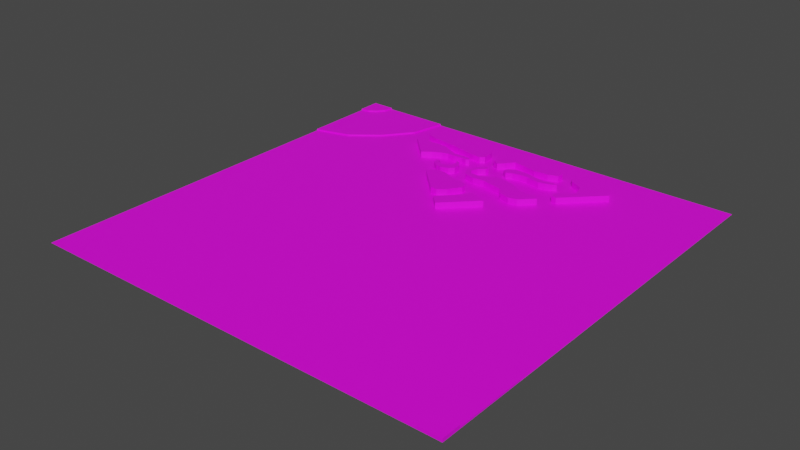 # Source: map_shittysr.blend  (saved by Blender 3.6.11; exported with 4.5.12 LTS)
import bpy
from mathutils import Matrix  # noqa: F401  (used for matrix-valued properties, if any)

bpy.ops.wm.read_factory_settings(use_empty=True)
scene = bpy.context.scene
scene.name = 'Scene'

# ---- collections
col_collection = bpy.data.collections.new('Collection'); scene.collection.children.link(col_collection)

# ---- images (referenced by path relative to the original .blend; pixels are not part of the script)
import os
ASSET_DIR = os.environ.get("B2B_ASSET_DIR", "")  # directory of the original .blend (textures are referenced by path, not embedded)
HERE = os.path.dirname(os.path.abspath(__file__))  # packed textures are extracted next to this script under _unpacked/

def load_image(name, relpath, width, height, colorspace="sRGB"):
    """Load a texture the original file referenced (path relative to the .blend, or extracted next to this script)."""
    p = next((c for c in (os.path.join(HERE, relpath), os.path.join(ASSET_DIR, relpath)) if relpath and os.path.exists(c)), "")
    if p:
        img = bpy.data.images.load(p, check_existing=True)
        img.name = name
    else:  # same state as the original file: an image datablock whose file is absent (Cycles renders it pink)
        img = bpy.data.images.new(name, width, height)
        img.source = "FILE"
        img.filepath = "//" + (relpath or name)
    img.colorspace_settings.name = colorspace
    return img
img_texture_13_png = load_image('texture_13.png', 'texture_13.png', 1024, 1024, 'sRGB')

# ---- materials (node trees are filled in below, after node groups)
mat_material_001 = bpy.data.materials.new('Material.001')
mat_material_001.use_transparent_shadow = False

# ---- material node trees
mat_material_001.use_nodes = True; mat_material_001.node_tree.nodes.clear()
_N = mat_material_001.node_tree.nodes; _L = mat_material_001.node_tree.links
n0 = _N.new('ShaderNodeBsdfPrincipled'); n0.name = 'Principled BSDF'; n0.location = (10, 300)
n0.distribution = 'GGX'
n0.subsurface_method = 'RANDOM_WALK_SKIN'
n0.inputs[3].default_value = 1.45
n0.inputs[27].default_value = (0.0, 0.0, 0.0, 1.0)
n0.inputs[28].default_value = 1.0
n1 = _N.new('ShaderNodeOutputMaterial'); n1.name = 'Material Output'; n1.location = (300, 300)
n2 = _N.new('ShaderNodeTexImage'); n2.name = 'Image Texture'; n2.location = (-180, 280)
n2.image = img_texture_13_png
_L.new(n0.outputs[0], n1.inputs[0])
_L.new(n2.outputs[0], n0.inputs[0])
n1.is_active_output = True

# ---- world
world_world = bpy.data.worlds.new('World'); scene.world = world_world
world_world.use_nodes = True; world_world.node_tree.nodes.clear()
_N = world_world.node_tree.nodes; _L = world_world.node_tree.links
n0 = _N.new('ShaderNodeOutputWorld'); n0.name = 'World Output'; n0.location = (300, 300)
n1 = _N.new('ShaderNodeBackground'); n1.name = 'Background'; n1.location = (10, 300)
n1.inputs[0].default_value = (0.05088, 0.05088, 0.05088, 1.0)
_L.new(n1.outputs[0], n0.inputs[0])
n0.is_active_output = True
world_world.color = (0.05088, 0.05088, 0.05088)
world_world.use_sun_shadow = False
world_world.sun_shadow_jitter_overblur = 0.0

# ---- meshes
me_plane = bpy.data.meshes.new('Plane')
me_plane.from_pydata([(-1.0, -1.0, 0.0), (1.0, -1.0, 0.0), (-1.0, 1.0, 0.0), (1.0, 1.0, 0.0), (-0.2344, 2.088e-07, 0.0), (-0.8342, 0.5998, 0.0), (-0.8342, -0.5998, 0.0), (2.088e-07, 0.2341, 0.0), (-0.6004, 0.8345, 0.0), (0.6004, 0.8345, 0.0), (0.2186, 2.108e-07, 0.0), (0.8454, 0.6268, 0.0), (0.8454, -0.6268, 0.0), (2.123e-07, -0.2069, 0.0), (-0.6468, -0.8537, 0.0), (0.6468, -0.8537, 0.0), (2.384e-07, 2.384e-07, 0.0), (0.4778, -0.8537, 0.0), (0.5425, -0.7494, 0.0), (0.7545, -0.5358, 0.0), (0.8454, -0.4938, 0.0), (0.7706, 0.5519, 0.0), (0.8454, 0.5092, 0.0), (0.5377, 0.7718, 0.0), (0.493, 0.8345, 0.0), (-0.4771, 0.8345, 0.0), (-0.5141, 0.7482, 0.0), (-0.8342, 0.4767, 0.0), (-0.7491, 0.5146, 0.0), (-0.8342, -0.4846, 0.0), (-0.7559, -0.5215, 0.0), (-0.5335, -0.8537, 0.0), (-0.5619, -0.7688, 0.0), (-1.0, 0.5534, 0.0), (-0.5667, 1.0, 0.0), (-0.7031, 0.7031, 0.0), (-0.9575, 0.8974, 0.0), (-1.0, 0.8911, 0.0), (-0.8898, 1.0, 0.0), (-0.9223, 0.9223, 0.0), (-0.8974, 0.9575, 0.0), (0.9658, -0.9173, 0.0), (1.0, -0.9127, 0.0), (0.8975, -1.0, 0.0), (0.9098, -0.9626, 0.0), (0.9337, -0.9337, 0.0), (1.0, -0.5867, 0.0), (0.6137, -1.0, 0.0), (0.7277, -0.7277, 0.0), (-0.9575, 0.8974, 0.6935), (-1.0, 1.0, 0.6935), (-0.8898, 1.0, 0.6935), (-1.0, 0.8911, 0.6935), (-0.9223, 0.9223, 0.6935), (-0.8974, 0.9575, 0.6935), (0.9337, -0.9337, 0.8129), (1.0, -1.0, 0.8129), (0.9658, -0.9173, 0.8129), (0.8975, -1.0, 0.8129), (1.0, -0.9127, 0.8129), (0.9098, -0.9626, 0.8129), (0.9098, -0.9626, 0.6985), (0.6468, -0.8537, 0.6985), (0.8454, -0.6268, 0.6985), (0.9658, -0.9173, 0.6985), (0.6137, -1.0, 0.6985), (0.8975, -1.0, 0.6985), (0.7277, -0.7277, 0.6985), (0.9337, -0.9337, 0.6985), (1.0, -0.9127, 0.6985), (1.0, -0.5867, 0.6985), (0.9337, -0.9337, 1.511), (1.0, -1.0, 1.511), (0.9658, -0.9173, 1.511), (0.8975, -1.0, 1.511), (1.0, -0.9127, 1.511), (0.9098, -0.9626, 1.511), (-0.8974, 0.9575, 0.7453), (-0.6004, 0.8345, 0.7453), (-1.0, 0.8911, 0.7453), (-1.0, 0.5534, 0.7453), (-0.9223, 0.9223, 0.7453), (-0.7031, 0.7031, 0.7453), (-0.5667, 1.0, 0.7453), (-0.8342, 0.5998, 0.7453), (-0.9575, 0.8974, 0.7453), (-0.8898, 1.0, 0.7453), (-0.9575, 0.8974, 1.439), (-1.0, 1.0, 1.439), (-0.8898, 1.0, 1.439), (-1.0, 0.8911, 1.439), (-0.9223, 0.9223, 1.439), (-0.8974, 0.9575, 1.439), (-0.0482, 0.2823, 0.0), (0.1473, 0.3813, 0.0), (0.06097, 0.4159, 0.0), (0.03366, 0.3657, 0.0), (0.2505, 0.4846, 0.0), (0.3118, 0.5458, 0.0), (0.2102, 0.4748, 0.0), (0.1583, 0.4894, 0.0), (0.1325, 0.5247, 0.0), (0.0296, 0.548, 0.0), (-0.02648, 0.5417, 0.0), (-0.08193, 0.5584, 0.0), (-0.1036, 0.5964, 0.0), (-0.08236, 0.6415, 0.0), (-0.0492, 0.6812, 0.0), (-0.0355, 0.6744, 0.0), (-0.03969, 0.6569, 0.0), (-0.06567, 0.6328, 0.0), (-0.08001, 0.6011, 0.0), (-0.06234, 0.5791, 0.0), (-0.01916, 0.5781, 0.0), (0.02298, 0.5988, 0.0), (0.05598, 0.6195, 0.0), (0.1072, 0.6119, 0.0), (0.1638, 0.5924, 0.0), (0.208, 0.5654, 0.0), (0.2483, 0.5585, 0.0), (0.2899, 0.5662, 0.0), (-0.2433, 0.4773, 0.0), (-0.1114, 0.3455, 0.0), (-0.07963, 0.3442, 0.0), (-0.04238, 0.3756, 0.0), (-0.005199, 0.4349, 0.0), (-0.009, 0.4605, 0.0), (-0.04711, 0.4816, 0.0), (-0.08259, 0.4782, 0.0), (-0.1212, 0.4955, 0.0), (-0.1609, 0.5104, 0.0), (-0.2047, 0.5099, 0.0), (-0.2306, 0.493, 0.0), (-0.4872, 0.8111, 0.0), (-0.1314, 0.8345, 0.0), (-0.4378, 0.795, 0.0), (-0.3684, 0.7897, 0.0), (-0.2737, 0.7712, 0.0), (-0.1801, 0.7504, 0.0), (-0.141, 0.7479, 0.0), (-0.1207, 0.764, 0.0), (-0.1229, 0.8075, 0.0), (-0.3894, 0.6234, 0.0), (-0.4998, 0.7815, 0.0), (-0.4575, 0.7582, 0.0), (-0.4193, 0.7483, 0.0), (-0.3798, 0.7526, 0.0), (-0.3315, 0.7446, 0.0), (-0.2908, 0.7234, 0.0), (-0.2531, 0.7054, 0.0), (-0.2158, 0.7121, 0.0), (-0.1683, 0.7065, 0.0), (-0.1606, 0.6947, 0.0), (-0.1761, 0.6861, 0.0), (-0.1999, 0.69, 0.0), (-0.24, 0.6833, 0.0), (-0.2772, 0.687, 0.0), (-0.3074, 0.6776, 0.0), (-0.3483, 0.6565, 0.0), (-0.1761, 0.6385, 0.0), (-0.1583, 0.6113, 0.0), (-0.1567, 0.5783, 0.0), (-0.1769, 0.5561, 0.0), (-0.2126, 0.5434, 0.0), (-0.2415, 0.5501, 0.0), (-0.2705, 0.5708, 0.0), (-0.2784, 0.5993, 0.0), (-0.264, 0.6046, 0.0), (-0.2525, 0.5841, 0.0), (-0.2311, 0.5755, 0.0), (-0.2038, 0.5808, 0.0), (-0.1876, 0.5985, 0.0), (-0.1858, 0.6239, 0.0), (-0.1959, 0.646, 0.0), (0.259, 0.8345, 0.0), (-0.0183, 0.8345, 0.0), (-0.0476, 0.8059, 0.0), (-0.06841, 0.7593, 0.0), (-0.03455, 0.739, 0.0), (-0.00748, 0.766, 0.0), (0.0221, 0.8037, 0.0), (0.07379, 0.7965, 0.0), (0.1432, 0.7808, 0.0), (0.2119, 0.7846, 0.0), (0.2576, 0.8022, 0.0), (0.0822, 0.6948, 0.0), (0.05285, 0.6815, 0.0), (0.03245, 0.697, 0.0), (0.03981, 0.7203, 0.0), (0.06681, 0.7363, 0.0), (0.1034, 0.7391, 0.0), (0.1454, 0.7357, 0.0), (0.1881, 0.7232, 0.0), (0.2296, 0.717, 0.0), (0.2797, 0.7277, 0.0), (0.301, 0.7209, 0.0), (0.2859, 0.7058, 0.0), (0.2544, 0.6956, 0.0), (0.2245, 0.6893, 0.0), (0.1786, 0.6975, 0.0), (0.1549, 0.7035, 0.0), (0.1176, 0.7018, 0.0), (0.3161, 0.8345, 0.0), (0.3703, 0.6044, 0.0), (0.3454, 0.608, 0.0), (0.34, 0.6348, 0.0), (0.3586, 0.6635, 0.0), (0.3879, 0.6719, 0.0), (0.411, 0.6954, 0.0), (0.4068, 0.728, 0.0), (0.3948, 0.7625, 0.0), (0.3542, 0.7833, 0.0), (0.3315, 0.7963, 0.0), (-0.0482, 0.2823, 3.013), (2.088e-07, 0.2341, 3.013), (0.3703, 0.6044, 3.013), (0.5377, 0.7718, 3.013), (0.493, 0.8345, 3.013), (-0.1314, 0.8345, 3.013), (-0.4771, 0.8345, 3.013), (-0.4998, 0.7815, 3.013), (-0.5141, 0.7482, 3.013), (0.1473, 0.3813, 3.013), (0.06097, 0.4159, 3.013), (0.03366, 0.3657, 3.013), (0.2505, 0.4846, 3.013), (0.3118, 0.5458, 3.013), (0.2102, 0.4748, 3.013), (0.1583, 0.4894, 3.013), (0.1325, 0.5247, 3.013), (0.0296, 0.548, 3.013), (-0.02648, 0.5417, 3.013), (-0.08193, 0.5584, 3.013), (-0.1036, 0.5964, 3.013), (-0.08236, 0.6415, 3.013), (-0.0492, 0.6812, 3.013), (-0.0355, 0.6744, 3.013), (-0.03969, 0.6569, 3.013), (-0.06567, 0.6328, 3.013), (-0.08001, 0.6011, 3.013), (-0.06234, 0.5791, 3.013), (-0.01916, 0.5781, 3.013), (0.02298, 0.5988, 3.013), (0.05598, 0.6195, 3.013), (0.1072, 0.6119, 3.013), (0.1638, 0.5924, 3.013), (0.208, 0.5654, 3.013), (0.2483, 0.5585, 3.013), (0.2899, 0.5662, 3.013), (-0.2433, 0.4773, 3.013), (-0.1114, 0.3455, 3.013), (-0.07963, 0.3442, 3.013), (-0.04238, 0.3756, 3.013), (-0.005199, 0.4349, 3.013), (-0.009, 0.4605, 3.013), (-0.04711, 0.4816, 3.013), (-0.08259, 0.4782, 3.013), (-0.1212, 0.4955, 3.013), (-0.1609, 0.5104, 3.013), (-0.2047, 0.5099, 3.013), (-0.2306, 0.493, 3.013), (-0.4872, 0.8111, 3.013), (-0.4378, 0.795, 3.013), (-0.3684, 0.7897, 3.013), (-0.2737, 0.7712, 3.013), (-0.1801, 0.7504, 3.013), (-0.141, 0.7479, 3.013), (-0.1207, 0.764, 3.013), (-0.1229, 0.8075, 3.013), (-0.3894, 0.6234, 3.013), (-0.4575, 0.7582, 3.013), (-0.4193, 0.7483, 3.013), (-0.3798, 0.7526, 3.013), (-0.3315, 0.7446, 3.013), (-0.2908, 0.7234, 3.013), (-0.2531, 0.7054, 3.013), (-0.2158, 0.7121, 3.013), (-0.1683, 0.7065, 3.013), (-0.1606, 0.6947, 3.013), (-0.1761, 0.6861, 3.013), (-0.1999, 0.69, 3.013), (-0.24, 0.6833, 3.013), (-0.2772, 0.687, 3.013), (-0.3074, 0.6776, 3.013), (-0.3483, 0.6565, 3.013), (-0.1761, 0.6385, 3.013), (-0.1583, 0.6113, 3.013), (-0.1567, 0.5783, 3.013), (-0.1769, 0.5561, 3.013), (-0.2126, 0.5434, 3.013), (-0.2415, 0.5501, 3.013), (-0.2705, 0.5708, 3.013), (-0.2784, 0.5993, 3.013), (-0.264, 0.6046, 3.013), (-0.2525, 0.5841, 3.013), (-0.2311, 0.5755, 3.013), (-0.2038, 0.5808, 3.013), (-0.1876, 0.5985, 3.013), (-0.1858, 0.6239, 3.013), (-0.1959, 0.646, 3.013), (0.259, 0.8345, 3.013), (-0.0183, 0.8345, 3.013), (-0.0476, 0.8059, 3.013), (-0.06841, 0.7593, 3.013), (-0.03455, 0.739, 3.013), (-0.00748, 0.766, 3.013), (0.0221, 0.8037, 3.013), (0.07379, 0.7965, 3.013), (0.1432, 0.7808, 3.013), (0.2119, 0.7846, 3.013), (0.2576, 0.8022, 3.013), (0.0822, 0.6948, 3.013), (0.05285, 0.6815, 3.013), (0.03245, 0.697, 3.013), (0.03981, 0.7203, 3.013), (0.06681, 0.7363, 3.013), (0.1034, 0.7391, 3.013), (0.1454, 0.7357, 3.013), (0.1881, 0.7232, 3.013), (0.2296, 0.717, 3.013), (0.2797, 0.7277, 3.013), (0.301, 0.7209, 3.013), (0.2859, 0.7058, 3.013), (0.2544, 0.6956, 3.013), (0.2245, 0.6893, 3.013), (0.1786, 0.6975, 3.013), (0.1549, 0.7035, 3.013), (0.1176, 0.7018, 3.013), (0.3161, 0.8345, 3.013), (0.3454, 0.608, 3.013), (0.34, 0.6348, 3.013), (0.3586, 0.6635, 3.013), (0.3879, 0.6719, 3.013), (0.411, 0.6954, 3.013), (0.4068, 0.728, 3.013), (0.3948, 0.7625, 3.013), (0.3542, 0.7833, 3.013), (0.3315, 0.7963, 3.013)], [], [(14, 31, 32), (9, 24, 23), (4, 28, 27, 29, 30), (10, 19, 20, 22, 21), (6, 29, 27, 5, 33, 0), (4, 30, 6, 0, 16), (5, 28, 4, 16, 35), (8, 25, 134, 175, 174, 202, 24, 9, 3, 34), (9, 23, 203, 98, 97, 94, 7, 16, 3), (7, 93, 122, 121, 142, 26, 8, 35, 16), (11, 22, 20, 12, 46, 3), (10, 21, 11, 3, 16), (12, 19, 10, 16, 48), (15, 17, 31, 14, 0, 47), (14, 32, 13, 16, 0), (13, 18, 15, 48, 16), (18, 17, 15), (20, 19, 12), (21, 22, 11), (152, 151, 277, 278), (26, 143, 133, 25, 8), (27, 28, 5), (30, 29, 6), (32, 31, 17, 18, 13), (39, 36, 85, 81), (54, 51, 89, 92), (37, 33, 80, 79), (40, 39, 81, 77), (36, 39, 53, 49), (2, 37, 52, 50), (40, 38, 51, 54), (39, 40, 54, 53), (43, 1, 56, 58), (41, 45, 55, 57), (42, 41, 57, 59), (1, 42, 59, 56), (59, 57, 73, 75), (45, 41, 64, 68), (12, 48, 67, 63), (60, 58, 74, 76), (5, 35, 82, 84), (36, 37, 79, 85), (35, 8, 78, 82), (38, 40, 77, 86), (38, 2, 50, 51), (37, 36, 49, 52), (44, 45, 68, 61), (48, 15, 62, 67), (57, 55, 71, 73), (55, 60, 76, 71), (44, 43, 58, 60), (45, 44, 60, 55), (67, 62, 61, 68), (67, 68, 64, 63), (65, 66, 61, 62), (70, 63, 64, 69), (71, 76, 72), (73, 71, 72), (76, 74, 72), (75, 73, 72), (15, 47, 65, 62), (43, 44, 61, 66), (46, 12, 63, 70), (58, 56, 72, 74), (41, 42, 69, 64), (56, 59, 75, 72), (42, 46, 70, 69), (47, 43, 66, 65), (83, 86, 77, 78), (80, 84, 85, 79), (82, 78, 77, 81), (82, 81, 85, 84), (92, 89, 88), (90, 87, 88), (91, 92, 88), (87, 91, 88), (52, 49, 87, 90), (34, 38, 86, 83), (53, 54, 92, 91), (49, 53, 91, 87), (8, 34, 83, 78), (51, 50, 88, 89), (33, 5, 84, 80), (50, 52, 90, 88), (216, 217, 328, 337, 336, 335, 334, 333, 332, 331, 330, 329, 215), (200, 199, 325, 326), (103, 102, 230, 231), (151, 150, 276, 277), (199, 198, 324, 325), (102, 101, 229, 230), (105, 161, 162, 163, 164, 165, 166, 142, 121, 132, 131, 130, 129, 128, 127, 126, 125, 124, 123, 122, 93, 96, 95, 94, 97, 99, 100, 101, 102, 103, 104), (150, 149, 275, 276), (198, 197, 323, 324), (98, 195, 196, 197, 198, 199, 200, 201, 185, 186, 187, 152, 153, 154, 155, 156, 157, 158, 142, 166, 167, 168, 169, 170, 171, 172, 173, 159, 160, 161, 105, 106, 107, 108, 109, 110, 111, 112, 113, 114, 115, 116, 117, 118, 119, 120), (101, 100, 228, 229), (203, 204, 205, 206, 207, 208, 209, 210, 211, 212, 202, 174, 184, 183, 182, 181, 180, 179, 178, 177, 176, 175, 134, 141, 140, 139, 138, 137, 136, 135, 133, 143, 144, 145, 146, 147, 148, 149, 150, 151, 152, 187, 188, 189, 190, 191, 192, 193, 194, 195, 98), (222, 223, 224, 213, 214), (226, 248, 247, 246, 245, 244, 243, 242, 241, 240, 239, 238, 237, 236, 235, 234, 233, 232, 231, 230, 229, 228, 227, 225), (250, 251, 252, 253, 254, 255, 256, 257, 258, 259, 260, 249), (261, 262, 263, 264, 265, 266, 267, 268, 218, 219), (269, 284, 283, 282, 281, 280, 279, 278, 277, 276, 275, 274, 273, 272, 271, 270, 220, 221), (291, 290, 289, 288, 287, 286, 285, 299, 298, 297, 296, 295, 294, 293, 292), (301, 302, 303, 304, 305, 306, 307, 308, 309, 310, 300), (312, 311, 327, 326, 325, 324, 323, 322, 321, 320, 319, 318, 317, 316, 315, 314, 313), (104, 103, 231, 232), (201, 200, 326, 327), (153, 152, 278, 279), (105, 104, 232, 233), (185, 201, 327, 311), (154, 153, 279, 280), (106, 105, 233, 234), (155, 154, 280, 281), (107, 106, 234, 235), (156, 155, 281, 282), (108, 107, 235, 236), (24, 202, 328, 217), (157, 156, 282, 283), (109, 108, 236, 237), (158, 157, 283, 284), (110, 109, 237, 238), (204, 203, 215, 329), (142, 158, 284, 269), (111, 110, 238, 239), (205, 204, 329, 330), (203, 23, 216, 215), (160, 159, 285, 286), (112, 111, 239, 240), (206, 205, 330, 331), (161, 160, 286, 287), (113, 112, 240, 241), (207, 206, 331, 332), (23, 24, 217, 216), (162, 161, 287, 288), (114, 113, 241, 242), (208, 207, 332, 333), (134, 25, 219, 218), (163, 162, 288, 289), (115, 114, 242, 243), (209, 208, 333, 334), (164, 163, 289, 290), (116, 115, 243, 244), (210, 209, 334, 335), (143, 26, 221, 220), (165, 164, 290, 291), (117, 116, 244, 245), (211, 210, 335, 336), (166, 165, 291, 292), (118, 117, 245, 246), (212, 211, 336, 337), (167, 166, 292, 293), (119, 118, 246, 247), (202, 212, 337, 328), (168, 167, 293, 294), (120, 119, 247, 248), (169, 168, 294, 295), (98, 120, 248, 226), (170, 169, 295, 296), (171, 170, 296, 297), (121, 122, 250, 249), (172, 171, 297, 298), (122, 123, 251, 250), (173, 172, 298, 299), (123, 124, 252, 251), (159, 173, 299, 285), (124, 125, 253, 252), (125, 126, 254, 253), (126, 127, 255, 254), (127, 128, 256, 255), (174, 175, 301, 300), (128, 129, 257, 256), (175, 176, 302, 301), (129, 130, 258, 257), (176, 177, 303, 302), (130, 131, 259, 258), (177, 178, 304, 303), (131, 132, 260, 259), (178, 179, 305, 304), (132, 121, 249, 260), (179, 180, 306, 305), (25, 133, 261, 219), (180, 181, 307, 306), (181, 182, 308, 307), (133, 135, 262, 261), (93, 7, 214, 213), (182, 183, 309, 308), (135, 136, 263, 262), (183, 184, 310, 309), (136, 137, 264, 263), (184, 174, 300, 310), (137, 138, 265, 264), (186, 185, 311, 312), (138, 139, 266, 265), (187, 186, 312, 313), (139, 140, 267, 266), (188, 187, 313, 314), (140, 141, 268, 267), (189, 188, 314, 315), (141, 134, 218, 268), (7, 94, 222, 214), (190, 189, 315, 316), (26, 142, 269, 221), (94, 95, 223, 222), (191, 190, 316, 317), (95, 96, 224, 223), (192, 191, 317, 318), (144, 143, 220, 270), (96, 93, 213, 224), (193, 192, 318, 319), (145, 144, 270, 271), (194, 193, 319, 320), (146, 145, 271, 272), (97, 98, 226, 225), (195, 194, 320, 321), (147, 146, 272, 273), (99, 97, 225, 227), (196, 195, 321, 322), (148, 147, 273, 274), (100, 99, 227, 228), (197, 196, 322, 323), (149, 148, 274, 275)])
_uv = me_plane.uv_layers.new(name='UVMap')
_uv.uv.foreach_set('vector', [0.1766, 0.07315, 0.2332, 0.07315, 0.219, 0.1156, 0.8002, 0.9172, 0.7465, 0.9172, 0.7689, 0.8859, 0.3828, 0.5, 0.1255, 0.7573, 0.08289, 0.7383, 0.08289, 0.2577, 0.122, 0.2393, 0.6093, 0.5, 0.8772, 0.2321, 0.9227, 0.2531, 0.9227, 0.7546, 0.8853, 0.776, 0.08289, 0.2001, 0.08289, 0.2577, 0.08289, 0.7383, 0.08289, 0.7999, 0.0, 0.7767, 0.0, 0.0, 0.3828, 0.5, 0.122, 0.2393, 0.08289, 0.2001, 0.0, 0.0, 0.5, 0.5, 0.08289, 0.7999, 0.1255, 0.7573, 0.3828, 0.5, 0.5, 0.5, 0.1484, 0.8516, 0.1998, 0.9172, 0.2614, 0.9172, 0.4343, 0.9172, 0.4909, 0.9172, 0.6295, 0.9172, 0.658, 0.9172, 0.7465, 0.9172, 0.8002, 0.9172, 1.0, 1.0, 0.2167, 1.0, 0.8002, 0.9172, 0.7689, 0.8859, 0.6852, 0.8022, 0.6559, 0.7729, 0.6252, 0.7423, 0.5736, 0.6907, 0.5, 0.617, 0.5, 0.5, 1.0, 1.0, 0.5, 0.617, 0.4759, 0.6411, 0.4443, 0.6728, 0.3784, 0.7387, 0.3053, 0.8117, 0.243, 0.8741, 0.1998, 0.9172, 0.1484, 0.8516, 0.5, 0.5, 0.9227, 0.8134, 0.9227, 0.7546, 0.9227, 0.2531, 0.9227, 0.1866, 1.0, 0.2067, 1.0, 1.0, 0.6093, 0.5, 0.8853, 0.776, 0.9227, 0.8134, 1.0, 1.0, 0.5, 0.5, 0.9227, 0.1866, 0.8772, 0.2321, 0.6093, 0.5, 0.5, 0.5, 0.8639, 0.1361, 0.8234, 0.07315, 0.7389, 0.07315, 0.2332, 0.07315, 0.1766, 0.07315, 0.0, 0.0, 0.8069, 0.0, 0.1766, 0.07315, 0.219, 0.1156, 0.5, 0.3966, 0.5, 0.5, 0.0, 0.0, 0.5, 0.3966, 0.7712, 0.1253, 0.8234, 0.07315, 0.8639, 0.1361, 0.5, 0.5, 0.7712, 0.1253, 0.7389, 0.07315, 0.8234, 0.07315, 0.9227, 0.2531, 0.8772, 0.2321, 0.9227, 0.1866, 0.8853, 0.776, 0.9227, 0.7546, 0.9227, 0.8134, 0.4197, 0.8474, 0.4158, 0.8533, 0.4158, 0.8533, 0.4197, 0.8474, 0.243, 0.8741, 0.2501, 0.8908, 0.2564, 0.9055, 0.2614, 0.9172, 0.1998, 0.9172, 0.08289, 0.7383, 0.1255, 0.7573, 0.08289, 0.7999, 0.122, 0.2393, 0.08289, 0.2577, 0.08289, 0.2001, 0.219, 0.1156, 0.2332, 0.07315, 0.7389, 0.07315, 0.7712, 0.1253, 0.5, 0.3966, 0.03884, 0.9612, 0.02124, 0.9487, 0.02124, 0.9487, 0.03884, 0.9612, 0.0513, 0.9788, 0.05508, 1.0, 0.05508, 1.0, 0.0513, 0.9788, 0.0, 0.0, 0.0, 0.0, 0.0, 0.0, 0.0, 0.0, 0.0513, 0.9788, 0.03884, 0.9612, 0.03884, 0.9612, 0.0513, 0.9788, 0.02124, 0.9487, 0.03884, 0.9612, 0.03884, 0.9612, 0.02124, 0.9487, 0.0, 0.0, 0.0, 0.0, 0.0, 0.0, 0.0, 0.0, 0.0513, 0.9788, 0.05508, 1.0, 0.05508, 1.0, 0.0513, 0.9788, 0.03884, 0.9612, 0.0513, 0.9788, 0.0513, 0.9788, 0.03884, 0.9612, 0.0, 0.0, 0.0, 0.0, 0.0, 0.0, 0.0, 0.0, 0.9829, 0.04133, 0.9668, 0.03317, 0.9668, 0.03317, 0.9829, 0.04133, 1.0, 0.04365, 0.9829, 0.04133, 0.9829, 0.04133, 1.0, 0.04365, 0.0, 0.0, 0.0, 0.0, 0.0, 0.0, 0.0, 0.0, 1.0, 0.04365, 0.9829, 0.04133, 0.9829, 0.04133, 1.0, 0.04365, 0.9668, 0.03317, 0.9829, 0.04133, 0.9829, 0.04133, 0.9668, 0.03317, 0.9227, 0.1866, 0.8639, 0.1361, 0.8639, 0.1361, 0.9227, 0.1866, 0.9549, 0.01869, 0.9488, 0.0, 0.9488, 0.0, 0.9549, 0.01869, 0.08289, 0.7999, 0.1484, 0.8516, 0.1484, 0.8516, 0.08289, 0.7999, 0.02124, 0.9487, 0.0, 0.9455, 0.0, 0.9455, 0.02124, 0.9487, 0.1484, 0.8516, 0.1998, 0.9172, 0.1998, 0.9172, 0.1484, 0.8516, 0.05508, 1.0, 0.0513, 0.9788, 0.0513, 0.9788, 0.05508, 1.0, 0.0, 0.0, 0.0, 0.0, 0.0, 0.0, 0.0, 0.0, 0.0, 0.9455, 0.02124, 0.9487, 0.02124, 0.9487, 0.0, 0.9455, 0.9549, 0.01869, 0.9668, 0.03317, 0.9668, 0.03317, 0.9549, 0.01869, 0.8639, 0.1361, 0.8234, 0.07315, 0.8234, 0.07315, 0.8639, 0.1361, 0.9829, 0.04133, 0.9668, 0.03317, 0.9668, 0.03317, 0.9829, 0.04133, 0.9668, 0.03317, 0.9549, 0.01869, 0.9549, 0.01869, 0.9668, 0.03317, 0.9549, 0.01869, 0.9488, 0.0, 0.9488, 0.0, 0.9549, 0.01869, 0.9668, 0.03317, 0.9549, 0.01869, 0.9549, 0.01869, 0.9668, 0.03317, 0.8639, 0.1361, 0.8234, 0.07315, 0.9549, 0.01869, 0.9668, 0.03317, 0.8639, 0.1361, 0.9668, 0.03317, 0.9829, 0.04133, 0.9227, 0.1866, 0.8069, 0.0, 0.9488, 0.0, 0.9549, 0.01869, 0.8234, 0.07315, 1.0, 0.2067, 0.9227, 0.1866, 0.9829, 0.04133, 1.0, 0.04365, 0.9668, 0.03317, 0.9549, 0.01869, 1.0, 0.0, 0.9829, 0.04133, 0.9668, 0.03317, 1.0, 0.0, 0.9549, 0.01869, 0.9488, 0.0, 1.0, 0.0, 1.0, 0.04365, 0.9829, 0.04133, 1.0, 0.0, 0.8234, 0.07315, 0.8069, 0.0, 0.8069, 0.0, 0.8234, 0.07315, 0.9488, 0.0, 0.9549, 0.01869, 0.9549, 0.01869, 0.9488, 0.0, 1.0, 0.2067, 0.9227, 0.1866, 0.9227, 0.1866, 1.0, 0.2067, 0.0, 0.0, 0.0, 0.0, 0.0, 0.0, 0.0, 0.0, 0.9829, 0.04133, 1.0, 0.04365, 1.0, 0.04365, 0.9829, 0.04133, 0.0, 0.0, 0.0, 0.0, 0.0, 0.0, 0.0, 0.0, 0.0, 0.0, 0.0, 0.0, 0.0, 0.0, 0.0, 0.0, 0.0, 0.0, 0.0, 0.0, 0.0, 0.0, 0.0, 0.0, 0.2167, 1.0, 0.05508, 1.0, 0.0513, 0.9788, 0.1998, 0.9172, 0.0, 0.7767, 0.08289, 0.7999, 0.02124, 0.9487, 0.0, 0.9455, 0.1484, 0.8516, 0.1998, 0.9172, 0.0513, 0.9788, 0.03884, 0.9612, 0.1484, 0.8516, 0.03884, 0.9612, 0.02124, 0.9487, 0.08289, 0.7999, 0.0513, 0.9788, 0.05508, 1.0, 0.0, 1.0, 0.0, 0.9455, 0.02124, 0.9487, 0.0, 1.0, 0.03884, 0.9612, 0.0513, 0.9788, 0.0, 1.0, 0.02124, 0.9487, 0.03884, 0.9612, 0.0, 1.0, 0.0, 0.9455, 0.02124, 0.9487, 0.02124, 0.9487, 0.0, 0.9455, 0.0, 0.0, 0.0, 0.0, 0.0, 0.0, 0.0, 0.0, 0.03884, 0.9612, 0.0513, 0.9788, 0.0513, 0.9788, 0.03884, 0.9612, 0.02124, 0.9487, 0.03884, 0.9612, 0.03884, 0.9612, 0.02124, 0.9487, 0.1998, 0.9172, 0.2167, 1.0, 0.2167, 1.0, 0.1998, 0.9172, 0.0, 0.0, 0.0, 0.0, 0.0, 0.0, 0.0, 0.0, 0.0, 0.7767, 0.08289, 0.7999, 0.08289, 0.7999, 0.0, 0.7767, 0.0, 0.0, 0.0, 0.0, 0.0, 0.0, 0.0, 0.0, 0.7689, 0.8859, 0.7465, 0.9172, 0.658, 0.9172, 0.6658, 0.8981, 0.6771, 0.8916, 0.6974, 0.8812, 0.7034, 0.864, 0.7055, 0.8477, 0.694, 0.8359, 0.6793, 0.8318, 0.67, 0.8174, 0.6727, 0.804, 0.6852, 0.8022, 0.5775, 0.8518, 0.5893, 0.8488, 0.5893, 0.8488, 0.5775, 0.8518, 0.4868, 0.7709, 0.5148, 0.774, 0.5148, 0.774, 0.4868, 0.7709, 0.4158, 0.8533, 0.3921, 0.8561, 0.3921, 0.8561, 0.4158, 0.8533, 0.5893, 0.8488, 0.6122, 0.8447, 0.6122, 0.8447, 0.5893, 0.8488, 0.5148, 0.774, 0.5663, 0.7623, 0.5663, 0.7623, 0.5148, 0.774, 0.4482, 0.7982, 0.4217, 0.7892, 0.4115, 0.7781, 0.3937, 0.7717, 0.3792, 0.775, 0.3648, 0.7854, 0.3608, 0.7997, 0.3053, 0.8117, 0.3784, 0.7387, 0.3847, 0.7465, 0.3976, 0.7549, 0.4196, 0.7552, 0.4394, 0.7477, 0.4587, 0.7391, 0.4764, 0.7408, 0.4955, 0.7302, 0.4974, 0.7175, 0.4788, 0.6878, 0.4602, 0.6721, 0.4443, 0.6728, 0.4759, 0.6411, 0.5168, 0.6829, 0.5305, 0.7079, 0.5736, 0.6907, 0.6252, 0.7423, 0.6051, 0.7374, 0.5792, 0.7447, 0.5663, 0.7623, 0.5148, 0.774, 0.4868, 0.7709, 0.459, 0.7792, 0.3921, 0.8561, 0.3734, 0.8527, 0.3734, 0.8527, 0.3921, 0.8561, 0.6122, 0.8447, 0.6272, 0.8478, 0.6272, 0.8478, 0.6122, 0.8447, 0.6559, 0.7729, 0.6505, 0.8605, 0.6429, 0.8529, 0.6272, 0.8478, 0.6122, 0.8447, 0.5893, 0.8488, 0.5775, 0.8518, 0.5588, 0.8509, 0.5411, 0.8474, 0.5264, 0.8408, 0.5162, 0.8485, 0.4197, 0.8474, 0.4119, 0.8431, 0.4, 0.845, 0.38, 0.8416, 0.3614, 0.8435, 0.3463, 0.8388, 0.3258, 0.8283, 0.3053, 0.8117, 0.3608, 0.7997, 0.368, 0.8023, 0.3737, 0.792, 0.3844, 0.7877, 0.3981, 0.7904, 0.4062, 0.7992, 0.4071, 0.8119, 0.402, 0.823, 0.412, 0.8193, 0.4209, 0.8057, 0.4217, 0.7892, 0.4482, 0.7982, 0.4588, 0.8207, 0.4754, 0.8406, 0.4823, 0.8372, 0.4802, 0.8285, 0.4672, 0.8164, 0.46, 0.8005, 0.4688, 0.7895, 0.4904, 0.789, 0.5115, 0.7994, 0.528, 0.8097, 0.5536, 0.8059, 0.5819, 0.7962, 0.604, 0.7827, 0.6241, 0.7793, 0.6449, 0.7831, 0.5663, 0.7623, 0.5792, 0.7447, 0.5792, 0.7447, 0.5663, 0.7623, 0.6852, 0.8022, 0.6727, 0.804, 0.67, 0.8174, 0.6793, 0.8318, 0.694, 0.8359, 0.7055, 0.8477, 0.7034, 0.864, 0.6974, 0.8812, 0.6771, 0.8916, 0.6658, 0.8981, 0.658, 0.9172, 0.6295, 0.9172, 0.6288, 0.9011, 0.606, 0.8923, 0.5716, 0.8904, 0.5369, 0.8982, 0.5111, 0.9019, 0.4963, 0.883, 0.4827, 0.8695, 0.4658, 0.8796, 0.4762, 0.9029, 0.4909, 0.9172, 0.4343, 0.9172, 0.4385, 0.9038, 0.4396, 0.882, 0.4295, 0.874, 0.4099, 0.8752, 0.3632, 0.8856, 0.3158, 0.8949, 0.2811, 0.8975, 0.2564, 0.9055, 0.2501, 0.8908, 0.2712, 0.8791, 0.2904, 0.8742, 0.3101, 0.8763, 0.3343, 0.8723, 0.3546, 0.8617, 0.3734, 0.8527, 0.3921, 0.8561, 0.4158, 0.8533, 0.4197, 0.8474, 0.5162, 0.8485, 0.5199, 0.8601, 0.5334, 0.8681, 0.5517, 0.8695, 0.5727, 0.8678, 0.5941, 0.8616, 0.6148, 0.8585, 0.6398, 0.8639, 0.6505, 0.8605, 0.6559, 0.7729, 0.5736, 0.6907, 0.5305, 0.7079, 0.5168, 0.6829, 0.4759, 0.6411, 0.5, 0.617, 0.6559, 0.7729, 0.6449, 0.7831, 0.6241, 0.7793, 0.604, 0.7827, 0.5819, 0.7962, 0.5536, 0.8059, 0.528, 0.8097, 0.5115, 0.7994, 0.4904, 0.789, 0.4688, 0.7895, 0.46, 0.8005, 0.4672, 0.8164, 0.4802, 0.8285, 0.4823, 0.8372, 0.4754, 0.8406, 0.4588, 0.8207, 0.4482, 0.7982, 0.459, 0.7792, 0.4868, 0.7709, 0.5148, 0.774, 0.5663, 0.7623, 0.5792, 0.7447, 0.6051, 0.7374, 0.6252, 0.7423, 0.4443, 0.6728, 0.4602, 0.6721, 0.4788, 0.6878, 0.4974, 0.7175, 0.4955, 0.7302, 0.4764, 0.7408, 0.4587, 0.7391, 0.4394, 0.7477, 0.4196, 0.7552, 0.3976, 0.7549, 0.3847, 0.7465, 0.3784, 0.7387, 0.2564, 0.9055, 0.2811, 0.8975, 0.3158, 0.8949, 0.3632, 0.8856, 0.4099, 0.8752, 0.4295, 0.874, 0.4396, 0.882, 0.4385, 0.9038, 0.4343, 0.9172, 0.2614, 0.9172, 0.3053, 0.8117, 0.3258, 0.8283, 0.3463, 0.8388, 0.3614, 0.8435, 0.38, 0.8416, 0.4, 0.845, 0.4119, 0.8431, 0.4197, 0.8474, 0.4158, 0.8533, 0.3921, 0.8561, 0.3734, 0.8527, 0.3546, 0.8617, 0.3343, 0.8723, 0.3101, 0.8763, 0.2904, 0.8742, 0.2712, 0.8791, 0.2501, 0.8908, 0.243, 0.8741, 0.3648, 0.7854, 0.3792, 0.775, 0.3937, 0.7717, 0.4115, 0.7781, 0.4217, 0.7892, 0.4209, 0.8057, 0.412, 0.8193, 0.402, 0.823, 0.4071, 0.8119, 0.4062, 0.7992, 0.3981, 0.7904, 0.3844, 0.7877, 0.3737, 0.792, 0.368, 0.8023, 0.3608, 0.7997, 0.4909, 0.9172, 0.4762, 0.9029, 0.4658, 0.8796, 0.4827, 0.8695, 0.4963, 0.883, 0.5111, 0.9019, 0.5369, 0.8982, 0.5716, 0.8904, 0.606, 0.8923, 0.6288, 0.9011, 0.6295, 0.9172, 0.5264, 0.8408, 0.5411, 0.8474, 0.5588, 0.8509, 0.5775, 0.8518, 0.5893, 0.8488, 0.6122, 0.8447, 0.6272, 0.8478, 0.6429, 0.8529, 0.6505, 0.8605, 0.6398, 0.8639, 0.6148, 0.8585, 0.5941, 0.8616, 0.5727, 0.8678, 0.5517, 0.8695, 0.5334, 0.8681, 0.5199, 0.8601, 0.5162, 0.8485, 0.459, 0.7792, 0.4868, 0.7709, 0.4868, 0.7709, 0.459, 0.7792, 0.5588, 0.8509, 0.5775, 0.8518, 0.5775, 0.8518, 0.5588, 0.8509, 0.4119, 0.8431, 0.4197, 0.8474, 0.4197, 0.8474, 0.4119, 0.8431, 0.4482, 0.7982, 0.459, 0.7792, 0.459, 0.7792, 0.4482, 0.7982, 0.5411, 0.8474, 0.5588, 0.8509, 0.5588, 0.8509, 0.5411, 0.8474, 0.4, 0.845, 0.4119, 0.8431, 0.4119, 0.8431, 0.4, 0.845, 0.4588, 0.8207, 0.4482, 0.7982, 0.4482, 0.7982, 0.4588, 0.8207, 0.38, 0.8416, 0.4, 0.845, 0.4, 0.845, 0.38, 0.8416, 0.4754, 0.8406, 0.4588, 0.8207, 0.4588, 0.8207, 0.4754, 0.8406, 0.3614, 0.8435, 0.38, 0.8416, 0.38, 0.8416, 0.3614, 0.8435, 0.4823, 0.8372, 0.4754, 0.8406, 0.4754, 0.8406, 0.4823, 0.8372, 0.7465, 0.9172, 0.658, 0.9172, 0.658, 0.9172, 0.7465, 0.9172, 0.3463, 0.8388, 0.3614, 0.8435, 0.3614, 0.8435, 0.3463, 0.8388, 0.4802, 0.8285, 0.4823, 0.8372, 0.4823, 0.8372, 0.4802, 0.8285, 0.3258, 0.8283, 0.3463, 0.8388, 0.3463, 0.8388, 0.3258, 0.8283, 0.4672, 0.8164, 0.4802, 0.8285, 0.4802, 0.8285, 0.4672, 0.8164, 0.6727, 0.804, 0.6852, 0.8022, 0.6852, 0.8022, 0.6727, 0.804, 0.3053, 0.8117, 0.3258, 0.8283, 0.3258, 0.8283, 0.3053, 0.8117, 0.46, 0.8005, 0.4672, 0.8164, 0.4672, 0.8164, 0.46, 0.8005, 0.67, 0.8174, 0.6727, 0.804, 0.6727, 0.804, 0.67, 0.8174, 0.6852, 0.8022, 0.7689, 0.8859, 0.7689, 0.8859, 0.6852, 0.8022, 0.4209, 0.8057, 0.412, 0.8193, 0.412, 0.8193, 0.4209, 0.8057, 0.4688, 0.7895, 0.46, 0.8005, 0.46, 0.8005, 0.4688, 0.7895, 0.6793, 0.8318, 0.67, 0.8174, 0.67, 0.8174, 0.6793, 0.8318, 0.4217, 0.7892, 0.4209, 0.8057, 0.4209, 0.8057, 0.4217, 0.7892, 0.4904, 0.789, 0.4688, 0.7895, 0.4688, 0.7895, 0.4904, 0.789, 0.694, 0.8359, 0.6793, 0.8318, 0.6793, 0.8318, 0.694, 0.8359, 0.7689, 0.8859, 0.7465, 0.9172, 0.7465, 0.9172, 0.7689, 0.8859, 0.4115, 0.7781, 0.4217, 0.7892, 0.4217, 0.7892, 0.4115, 0.7781, 0.5115, 0.7994, 0.4904, 0.789, 0.4904, 0.789, 0.5115, 0.7994, 0.7055, 0.8477, 0.694, 0.8359, 0.694, 0.8359, 0.7055, 0.8477, 0.4343, 0.9172, 0.2614, 0.9172, 0.2614, 0.9172, 0.4343, 0.9172, 0.3937, 0.7717, 0.4115, 0.7781, 0.4115, 0.7781, 0.3937, 0.7717, 0.528, 0.8097, 0.5115, 0.7994, 0.5115, 0.7994, 0.528, 0.8097, 0.7034, 0.864, 0.7055, 0.8477, 0.7055, 0.8477, 0.7034, 0.864, 0.3792, 0.775, 0.3937, 0.7717, 0.3937, 0.7717, 0.3792, 0.775, 0.5536, 0.8059, 0.528, 0.8097, 0.528, 0.8097, 0.5536, 0.8059, 0.6974, 0.8812, 0.7034, 0.864, 0.7034, 0.864, 0.6974, 0.8812, 0.2501, 0.8908, 0.243, 0.8741, 0.243, 0.8741, 0.2501, 0.8908, 0.3648, 0.7854, 0.3792, 0.775, 0.3792, 0.775, 0.3648, 0.7854, 0.5819, 0.7962, 0.5536, 0.8059, 0.5536, 0.8059, 0.5819, 0.7962, 0.6771, 0.8916, 0.6974, 0.8812, 0.6974, 0.8812, 0.6771, 0.8916, 0.3608, 0.7997, 0.3648, 0.7854, 0.3648, 0.7854, 0.3608, 0.7997, 0.604, 0.7827, 0.5819, 0.7962, 0.5819, 0.7962, 0.604, 0.7827, 0.6658, 0.8981, 0.6771, 0.8916, 0.6771, 0.8916, 0.6658, 0.8981, 0.368, 0.8023, 0.3608, 0.7997, 0.3608, 0.7997, 0.368, 0.8023, 0.6241, 0.7793, 0.604, 0.7827, 0.604, 0.7827, 0.6241, 0.7793, 0.658, 0.9172, 0.6658, 0.8981, 0.6658, 0.8981, 0.658, 0.9172, 0.3737, 0.792, 0.368, 0.8023, 0.368, 0.8023, 0.3737, 0.792, 0.6449, 0.7831, 0.6241, 0.7793, 0.6241, 0.7793, 0.6449, 0.7831, 0.3844, 0.7877, 0.3737, 0.792, 0.3737, 0.792, 0.3844, 0.7877, 0.6559, 0.7729, 0.6449, 0.7831, 0.6449, 0.7831, 0.6559, 0.7729, 0.3981, 0.7904, 0.3844, 0.7877, 0.3844, 0.7877, 0.3981, 0.7904, 0.4062, 0.7992, 0.3981, 0.7904, 0.3981, 0.7904, 0.4062, 0.7992, 0.3784, 0.7387, 0.4443, 0.6728, 0.4443, 0.6728, 0.3784, 0.7387, 0.4071, 0.8119, 0.4062, 0.7992, 0.4062, 0.7992, 0.4071, 0.8119, 0.4443, 0.6728, 0.4602, 0.6721, 0.4602, 0.6721, 0.4443, 0.6728, 0.402, 0.823, 0.4071, 0.8119, 0.4071, 0.8119, 0.402, 0.823, 0.4602, 0.6721, 0.4788, 0.6878, 0.4788, 0.6878, 0.4602, 0.6721, 0.412, 0.8193, 0.402, 0.823, 0.402, 0.823, 0.412, 0.8193, 0.4788, 0.6878, 0.4974, 0.7175, 0.4974, 0.7175, 0.4788, 0.6878, 0.4974, 0.7175, 0.4955, 0.7302, 0.4955, 0.7302, 0.4974, 0.7175, 0.4955, 0.7302, 0.4764, 0.7408, 0.4764, 0.7408, 0.4955, 0.7302, 0.4764, 0.7408, 0.4587, 0.7391, 0.4587, 0.7391, 0.4764, 0.7408, 0.6295, 0.9172, 0.4909, 0.9172, 0.4909, 0.9172, 0.6295, 0.9172, 0.4587, 0.7391, 0.4394, 0.7477, 0.4394, 0.7477, 0.4587, 0.7391, 0.4909, 0.9172, 0.4762, 0.9029, 0.4762, 0.9029, 0.4909, 0.9172, 0.4394, 0.7477, 0.4196, 0.7552, 0.4196, 0.7552, 0.4394, 0.7477, 0.4762, 0.9029, 0.4658, 0.8796, 0.4658, 0.8796, 0.4762, 0.9029, 0.4196, 0.7552, 0.3976, 0.7549, 0.3976, 0.7549, 0.4196, 0.7552, 0.4658, 0.8796, 0.4827, 0.8695, 0.4827, 0.8695, 0.4658, 0.8796, 0.3976, 0.7549, 0.3847, 0.7465, 0.3847, 0.7465, 0.3976, 0.7549, 0.4827, 0.8695, 0.4963, 0.883, 0.4963, 0.883, 0.4827, 0.8695, 0.3847, 0.7465, 0.3784, 0.7387, 0.3784, 0.7387, 0.3847, 0.7465, 0.4963, 0.883, 0.5111, 0.9019, 0.5111, 0.9019, 0.4963, 0.883, 0.2614, 0.9172, 0.2564, 0.9055, 0.2564, 0.9055, 0.2614, 0.9172, 0.5111, 0.9019, 0.5369, 0.8982, 0.5369, 0.8982, 0.5111, 0.9019, 0.5369, 0.8982, 0.5716, 0.8904, 0.5716, 0.8904, 0.5369, 0.8982, 0.2564, 0.9055, 0.2811, 0.8975, 0.2811, 0.8975, 0.2564, 0.9055, 0.4759, 0.6411, 0.5, 0.617, 0.5, 0.617, 0.4759, 0.6411, 0.5716, 0.8904, 0.606, 0.8923, 0.606, 0.8923, 0.5716, 0.8904, 0.2811, 0.8975, 0.3158, 0.8949, 0.3158, 0.8949, 0.2811, 0.8975, 0.606, 0.8923, 0.6288, 0.9011, 0.6288, 0.9011, 0.606, 0.8923, 0.3158, 0.8949, 0.3632, 0.8856, 0.3632, 0.8856, 0.3158, 0.8949, 0.6288, 0.9011, 0.6295, 0.9172, 0.6295, 0.9172, 0.6288, 0.9011, 0.3632, 0.8856, 0.4099, 0.8752, 0.4099, 0.8752, 0.3632, 0.8856, 0.5264, 0.8408, 0.5411, 0.8474, 0.5411, 0.8474, 0.5264, 0.8408, 0.4099, 0.8752, 0.4295, 0.874, 0.4295, 0.874, 0.4099, 0.8752, 0.5162, 0.8485, 0.5264, 0.8408, 0.5264, 0.8408, 0.5162, 0.8485, 0.4295, 0.874, 0.4396, 0.882, 0.4396, 0.882, 0.4295, 0.874, 0.5199, 0.8601, 0.5162, 0.8485, 0.5162, 0.8485, 0.5199, 0.8601, 0.4396, 0.882, 0.4385, 0.9038, 0.4385, 0.9038, 0.4396, 0.882, 0.5334, 0.8681, 0.5199, 0.8601, 0.5199, 0.8601, 0.5334, 0.8681, 0.4385, 0.9038, 0.4343, 0.9172, 0.4343, 0.9172, 0.4385, 0.9038, 0.5, 0.617, 0.5736, 0.6907, 0.5736, 0.6907, 0.5, 0.617, 0.5517, 0.8695, 0.5334, 0.8681, 0.5334, 0.8681, 0.5517, 0.8695, 0.243, 0.8741, 0.3053, 0.8117, 0.3053, 0.8117, 0.243, 0.8741, 0.5736, 0.6907, 0.5305, 0.7079, 0.5305, 0.7079, 0.5736, 0.6907, 0.5727, 0.8678, 0.5517, 0.8695, 0.5517, 0.8695, 0.5727, 0.8678, 0.5305, 0.7079, 0.5168, 0.6829, 0.5168, 0.6829, 0.5305, 0.7079, 0.5941, 0.8616, 0.5727, 0.8678, 0.5727, 0.8678, 0.5941, 0.8616, 0.2712, 0.8791, 0.2501, 0.8908, 0.2501, 0.8908, 0.2712, 0.8791, 0.5168, 0.6829, 0.4759, 0.6411, 0.4759, 0.6411, 0.5168, 0.6829, 0.6148, 0.8585, 0.5941, 0.8616, 0.5941, 0.8616, 0.6148, 0.8585, 0.2904, 0.8742, 0.2712, 0.8791, 0.2712, 0.8791, 0.2904, 0.8742, 0.6398, 0.8639, 0.6148, 0.8585, 0.6148, 0.8585, 0.6398, 0.8639, 0.3101, 0.8763, 0.2904, 0.8742, 0.2904, 0.8742, 0.3101, 0.8763, 0.6252, 0.7423, 0.6559, 0.7729, 0.6559, 0.7729, 0.6252, 0.7423, 0.6505, 0.8605, 0.6398, 0.8639, 0.6398, 0.8639, 0.6505, 0.8605, 0.3343, 0.8723, 0.3101, 0.8763, 0.3101, 0.8763, 0.3343, 0.8723, 0.6051, 0.7374, 0.6252, 0.7423, 0.6252, 0.7423, 0.6051, 0.7374, 0.6429, 0.8529, 0.6505, 0.8605, 0.6505, 0.8605, 0.6429, 0.8529, 0.3546, 0.8617, 0.3343, 0.8723, 0.3343, 0.8723, 0.3546, 0.8617, 0.5792, 0.7447, 0.6051, 0.7374, 0.6051, 0.7374, 0.5792, 0.7447, 0.6272, 0.8478, 0.6429, 0.8529, 0.6429, 0.8529, 0.6272, 0.8478, 0.3734, 0.8527, 0.3546, 0.8617, 0.3546, 0.8617, 0.3734, 0.8527])
me_plane.materials.append(mat_material_001)
me_plane.use_mirror_y = True
me_plane.use_mirror_z = True
me_plane.use_mirror_topology = True
me_plane.update()

# ---- objects
ob_plane_col = bpy.data.objects.new('Plane-col', me_plane)

# ---- transforms, parenting, visibility, modifiers, constraints
ob_plane_col.location = (0.0, 0.0, 0.0)
ob_plane_col.scale = (100.0, 100.0, 1.0)
ob_plane_col.use_mesh_mirror_y = True
ob_plane_col.use_mesh_mirror_z = True
_m = ob_plane_col.modifiers.new('Collision', 'COLLISION')
_m = ob_plane_col.modifiers.new('UVWarp', 'UV_WARP')
_m.scale = (25.0, 25.0)
_m.object_from = ob_plane_col
_m.object_to = ob_plane_col
_m.uv_layer = 'UVMap'

# ---- collection membership
col_collection.objects.link(ob_plane_col)

# ---- scene / render settings (as saved in the file)
scene.frame_start = 1; scene.frame_end = 250; scene.frame_set(1)
scene.render.engine = 'BLENDER_EEVEE_NEXT'
scene.cycles.sampling_pattern = 'TABULATED_SOBOL'
scene.view_settings.view_transform = 'Filmic'
bpy.context.view_layer.update()

# ---- added for rendering (the .blend has no active camera and no usable light): camera, sun
cam_auto = bpy.data.cameras.new('AutoCamera')
cam_auto.lens = 50.0
cam_auto.sensor_width = 36.0
cam_auto.clip_end = 4592.95
ob_auto_camera = bpy.data.objects.new('AutoCamera', cam_auto)
scene.collection.objects.link(ob_auto_camera)
ob_auto_camera.location = (261.708, -314.049, 210.873)
ob_auto_camera.rotation_euler = (1.09748, -7.21219e-08, 0.694738)
scene.camera = ob_auto_camera
light_auto_sun = bpy.data.lights.new('AutoSun', 'SUN')
light_auto_sun.energy = 3.0
light_auto_sun.angle = 0.0523599
ob_auto_sun = bpy.data.objects.new('AutoSun', light_auto_sun)
scene.collection.objects.link(ob_auto_sun)
ob_auto_sun.rotation_euler = (0.872665, 0.174533, 0.523599)
bpy.context.view_layer.update()

